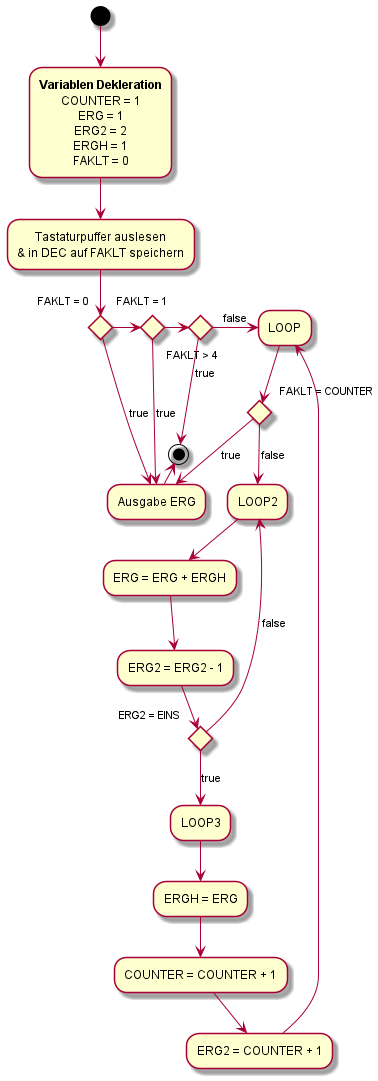

The diagram above was rendered by PlantUML. Its source (embedded in the PNG):
@startuml
'https://plantuml.com/activity-diagram-beta
(*) --> "**Variablen Dekleration**
          COUNTER = 1
          ERG = 1
          ERG2 = 2
          ERGH = 1
          FAKLT = 0
          "

-->"Tastaturpuffer auslesen
    & in DEC auf FAKLT speichern"

if "FAKLT = 0" then
--> [true]"Ausgabe ERG"
-left->(*)
else
    -left->if "FAKLT = 1" then
    -> [true]"Ausgabe ERG"
    else
        -left->if "FAKLT > 4" then
        -->[true](*)
        else
        ->[false]"LOOP"
        Endif
        Endif
        Endif

-->if "FAKLT = COUNTER" then
    -->[true]"Ausgabe ERG"
    else
    -->[false]"LOOP2"
    Endif

-->"ERG = ERG + ERGH"
-->"ERG2 = ERG2 - 1"

if "ERG2 = EINS" then
    -->[true]"LOOP3"
    -->"ERGH = ERG"
    -->"COUNTER = COUNTER + 1"
    -->"ERG2 = COUNTER + 1"
    -->"LOOP"
    else
    -->[false]"LOOP2"
    Endif








@enduml